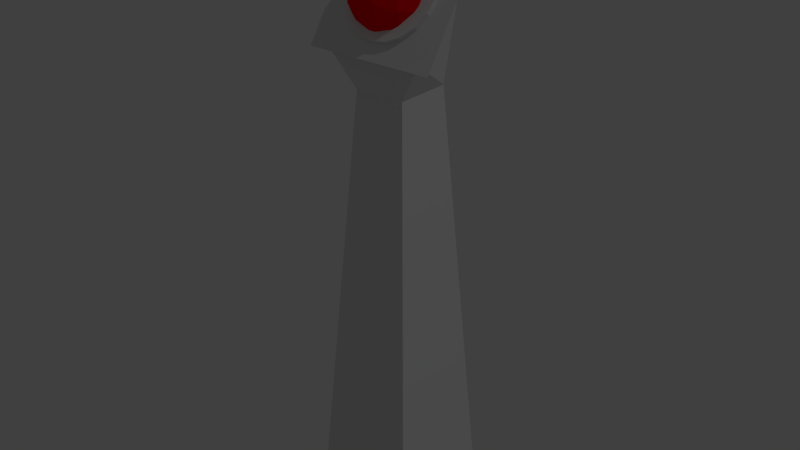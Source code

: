 # Source: Button_01.blend  (saved by Blender 2.77.0; exported with 4.5.12 LTS)
import bpy
from mathutils import Matrix  # noqa: F401  (used for matrix-valued properties, if any)

bpy.ops.wm.read_factory_settings(use_empty=True)
scene = bpy.context.scene
scene.name = 'Scene'

# ---- collections
col_collection_1 = bpy.data.collections.new('Collection 1'); scene.collection.children.link(col_collection_1)

# ---- materials (node trees are filled in below, after node groups)
mat_material_001 = bpy.data.materials.new('Material.001')
mat_material_001.alpha_threshold = 0.0
mat_material_001.use_transparent_shadow = False
mat_material_001.diffuse_color = (1.0, 0.0, 0.00464, 1.0)
mat_material_001.roughness = 0.5
mat_material_002 = bpy.data.materials.new('Material.002')
mat_material_002.alpha_threshold = 0.0
mat_material_002.use_transparent_shadow = False
mat_material_002.roughness = 0.5

# ---- material node trees

# ---- world
world_world = bpy.data.worlds.new('World'); scene.world = world_world
world_world.color = (0.05088, 0.05088, 0.05088)
world_world.use_sun_shadow = False
world_world.sun_shadow_jitter_overblur = 0.0
world_world.cycles.sampling_method = 'MANUAL'

# ---- lights
light_lamp = bpy.data.lights.new('Lamp', 'POINT')
light_lamp.transmission_factor = 0.0
light_lamp.cutoff_distance = 30.0
light_lamp.energy = 100.0
light_lamp.shadow_buffer_clip_start = 1.001
light_lamp.shadow_soft_size = 0.1
light_lamp.shadow_maximum_resolution = 0.006
light_lamp.use_absolute_resolution = True

# ---- meshes
me_circle = bpy.data.meshes.new('Circle')
me_circle.from_pydata([(0.006431, 0.01541, 0.6407), (0.0191, 0.0234, 0.6319), (0.03146, 0.02767, 0.6182), (0.04229, 0.0278, 0.6009), (0.05054, 0.02377, 0.5818), (0.05539, 0.01598, 0.5626), (0.05637, 0.005197, 0.5454), (0.0534, -0.007533, 0.5317), (0.04675, -0.02096, 0.5229), (0.03707, -0.03377, 0.5199), (0.02533, -0.0447, 0.5229), (0.01266, -0.0527, 0.5317), (0.0003, -0.05697, 0.5454), (-0.01053, -0.05709, 0.5626), (-0.01878, -0.05306, 0.5818), (-0.02363, -0.04528, 0.6009), (-0.02462, -0.03449, 0.6182), (-0.02164, -0.02176, 0.6319), (-0.01499, -0.008335, 0.6407), (-0.005315, 0.004472, 0.6437), (-0.01721, 0.0152, 0.6784), (-0.0323, -0.004795, 0.6737), (-0.04268, -0.02575, 0.66), (-0.04733, -0.04562, 0.6386), (-0.04579, -0.06246, 0.6116), (-0.03822, -0.07462, 0.5818), (-0.02535, -0.0809, 0.5519), (-0.00844, -0.08071, 0.525), (0.01085, -0.07404, 0.5036), (0.03063, -0.06156, 0.4899), (0.04896, -0.04449, 0.4851), (0.06406, -0.0245, 0.4899), (0.07444, -0.003542, 0.5036), (0.07909, 0.01633, 0.525), (0.07755, 0.03317, 0.5519), (0.06998, 0.04532, 0.5818), (0.05711, 0.05161, 0.6116), (0.0402, 0.05141, 0.6386), (0.02091, 0.04475, 0.66), (0.001131, 0.03227, 0.6737), (0.001131, 0.03227, 0.6737), (0.02091, 0.04475, 0.66), (0.0402, 0.05141, 0.6386), (0.05711, 0.05161, 0.6116), (0.06998, 0.04532, 0.5818), (0.07755, 0.03317, 0.5519), (0.07909, 0.01633, 0.525), (0.07444, -0.003542, 0.5036), (0.06406, -0.0245, 0.4899), (0.04896, -0.04449, 0.4851), (0.03063, -0.06156, 0.4899), (0.01085, -0.07404, 0.5036), (-0.00844, -0.08071, 0.525), (-0.02535, -0.0809, 0.5519), (-0.03822, -0.07462, 0.5818), (-0.04579, -0.06246, 0.6116), (-0.04733, -0.04562, 0.6386), (-0.04268, -0.02575, 0.66), (-0.0323, -0.004795, 0.6737), (-0.01721, 0.0152, 0.6784), (-0.01721, 0.0152, 0.6784), (-0.0323, -0.004795, 0.6737), (-0.04268, -0.02575, 0.66), (-0.04733, -0.04562, 0.6386), (-0.04579, -0.06246, 0.6116), (-0.03822, -0.07462, 0.5818), (-0.02535, -0.0809, 0.5519), (-0.00844, -0.08071, 0.525), (0.01085, -0.07404, 0.5036), (0.03063, -0.06156, 0.4899), (0.04896, -0.04449, 0.4851), (0.06406, -0.0245, 0.4899), (0.07444, -0.003542, 0.5036), (0.07909, 0.01633, 0.525), (0.07755, 0.03317, 0.5519), (0.06998, 0.04532, 0.5818), (0.05711, 0.05161, 0.6116), (0.0402, 0.05141, 0.6386), (0.02091, 0.04475, 0.66), (0.001131, 0.03227, 0.6737), (-0.004314, 0.03718, 0.6667), (0.01547, 0.04966, 0.653), (0.03475, 0.05632, 0.6316), (0.05166, 0.05652, 0.6047), (0.06453, 0.05024, 0.5748), (0.07211, 0.03808, 0.545), (0.07365, 0.02124, 0.518), (0.069, 0.00137, 0.4966), (0.05862, -0.01959, 0.4829), (0.04352, -0.03958, 0.4782), (0.02518, -0.05665, 0.4829), (0.005403, -0.06913, 0.4966), (-0.01388, -0.0758, 0.518), (-0.03079, -0.07599, 0.545), (-0.04366, -0.06971, 0.5748), (-0.05124, -0.05755, 0.6047), (-0.05278, -0.04071, 0.6316), (-0.04813, -0.02084, 0.653), (-0.03775, 0.0001167, 0.6667), (-0.02265, 0.02011, 0.6715), (-0.02265, 0.02011, 0.6715), (-0.03775, 0.0001167, 0.6667), (-0.04813, -0.02084, 0.653), (-0.05278, -0.04071, 0.6316), (-0.05124, -0.05755, 0.6047), (-0.04366, -0.06971, 0.5748), (-0.03079, -0.07599, 0.545), (-0.01388, -0.0758, 0.518), (0.005403, -0.06913, 0.4966), (0.02518, -0.05665, 0.4829), (0.04352, -0.03958, 0.4782), (0.05862, -0.01959, 0.4829), (0.069, 0.00137, 0.4966), (0.07365, 0.02124, 0.518), (0.07211, 0.03808, 0.545), (0.06453, 0.05024, 0.5748), (0.05166, 0.05652, 0.6047), (0.03475, 0.05632, 0.6316), (0.01547, 0.04966, 0.653), (-0.004314, 0.03718, 0.6667), (-0.004314, 0.03718, 0.6667), (0.01547, 0.04966, 0.653), (0.03475, 0.05632, 0.6316), (0.05166, 0.05652, 0.6047), (0.06453, 0.05024, 0.5748), (0.07211, 0.03808, 0.545), (0.07365, 0.02124, 0.518), (0.069, 0.00137, 0.4966), (0.05862, -0.01959, 0.4829), (0.04352, -0.03958, 0.4782), (0.02518, -0.05665, 0.4829), (0.005403, -0.06913, 0.4966), (-0.01388, -0.0758, 0.518), (-0.03079, -0.07599, 0.545), (-0.04366, -0.06971, 0.5748), (-0.05124, -0.05755, 0.6047), (-0.05278, -0.04071, 0.6316), (-0.04813, -0.02084, 0.653), (-0.03775, 0.0001167, 0.6667), (-0.02265, 0.02011, 0.6715), (-0.0139, 0.1305, -0.6513), (-0.1312, 0.0004243, -0.6513), (0.0139, -0.1305, -0.6513), (0.1312, -0.0004243, -0.6513), (0.02881, 0.09194, 0.6942), (-0.0885, -0.0381, 0.6942), (-0.008449, -0.1103, 0.4603), (0.1089, 0.01973, 0.4603), (0.02881, 0.09194, 0.6942), (-0.0885, -0.0381, 0.6942), (-0.008449, -0.1103, 0.4603), (0.1089, 0.01973, 0.4603), (-0.01848, -0.1317, 0.4454), (0.1291, 0.0319, 0.4454), (-0.1087, -0.05027, 0.7091), (0.03884, 0.1133, 0.7091), (-0.01811, 0.01038, 0.6553), (0.03577, -0.06231, 0.5277), (0.04449, 0.04105, 0.599), (0.05909, -0.005407, 0.508), (-0.04219, -0.05504, 0.599), (0.005523, -0.06479, 0.508), (0.006749, -0.05101, 0.631), (-0.01356, -0.07166, 0.5936), (0.0587, -0.01074, 0.6058), (0.04263, 0.01865, 0.6343), (0.06171, 0.02552, 0.5487), (0.03763, -0.0399, 0.4925), (-0.02497, -0.07058, 0.5487), (-0.03957, -0.02412, 0.6397), (0.014, 0.03527, 0.6397), (0.0705, -0.006493, 0.5529), (-0.009325, -0.02163, 0.6595), (0.05608, -0.04166, 0.5651), (0.02397, -0.06655, 0.5806), (0.02821, -0.01652, 0.6465), (0.03913, -0.04125, 0.6114), (0.06365, 0.01858, 0.5907), (0.01178, 0.008739, 0.6599), (-0.02473, -0.04995, 0.6335), (0.004572, -0.07638, 0.5479), (0.0592, -0.03403, 0.5214), (0.006911, -0.06488, 0.3606), (0.06525, -0.000211, 0.3606), (-0.006911, 0.06488, 0.3606), (-0.06525, 0.000211, 0.3606)], [], [(27, 26, 13, 12), (22, 21, 18, 17), (20, 39, 0, 19), (32, 31, 8, 7), (30, 29, 10, 9), (28, 27, 12, 11), (39, 38, 1, 0), (25, 24, 15, 14), (29, 28, 11, 10), (33, 32, 7, 6), (23, 22, 17, 16), (36, 35, 4, 3), (26, 25, 14, 13), (24, 23, 16, 15), (31, 30, 9, 8), (35, 34, 5, 4), (37, 36, 3, 2), (21, 20, 19, 18), (34, 33, 6, 5), (55, 56, 23, 24), (53, 54, 25, 26), (41, 42, 37, 38), (59, 40, 39, 20), (38, 37, 2, 1), (58, 59, 20, 21), (54, 55, 24, 25), (43, 44, 35, 36), (52, 53, 26, 27), (57, 58, 21, 22), (48, 49, 30, 31), (49, 50, 29, 30), (44, 45, 34, 35), (46, 47, 32, 33), (40, 41, 38, 39), (50, 51, 28, 29), (42, 43, 36, 37), (51, 52, 27, 28), (45, 46, 33, 34), (56, 57, 22, 23), (62, 61, 58, 57), (68, 67, 52, 51), (73, 72, 47, 46), (79, 78, 41, 40), (61, 60, 59, 58), (65, 64, 55, 54), (70, 69, 50, 49), (64, 63, 56, 55), (47, 48, 31, 32), (74, 73, 46, 45), (67, 66, 53, 52), (60, 79, 40, 59), (75, 74, 45, 44), (63, 62, 57, 56), (76, 75, 44, 43), (78, 77, 42, 41), (66, 65, 54, 53), (72, 71, 48, 47), (77, 76, 43, 42), (71, 70, 49, 48), (69, 68, 51, 50), (83, 84, 75, 76), (97, 98, 61, 62), (85, 86, 73, 74), (90, 91, 68, 69), (81, 82, 77, 78), (96, 97, 62, 63), (89, 90, 69, 70), (88, 89, 70, 71), (92, 93, 66, 67), (91, 92, 67, 68), (82, 83, 76, 77), (95, 96, 63, 64), (98, 99, 60, 61), (99, 80, 79, 60), (87, 88, 71, 72), (93, 94, 65, 66), (94, 95, 64, 65), (86, 87, 72, 73), (80, 81, 78, 79), (104, 103, 96, 95), (105, 104, 95, 94), (118, 117, 82, 81), (115, 114, 85, 84), (84, 85, 74, 75), (107, 106, 93, 92), (114, 113, 86, 85), (100, 119, 80, 99), (109, 108, 91, 90), (101, 100, 99, 98), (119, 118, 81, 80), (112, 111, 88, 87), (116, 115, 84, 83), (102, 101, 98, 97), (103, 102, 97, 96), (113, 112, 87, 86), (106, 105, 94, 93), (111, 110, 89, 88), (110, 109, 90, 89), (108, 107, 92, 91), (135, 136, 103, 104), (125, 126, 113, 114), (124, 125, 114, 115), (129, 130, 109, 110), (120, 121, 118, 119), (139, 120, 119, 100), (132, 133, 106, 107), (136, 137, 102, 103), (117, 116, 83, 82), (130, 131, 108, 109), (122, 123, 116, 117), (131, 132, 107, 108), (123, 124, 115, 116), (127, 128, 111, 112), (121, 122, 117, 118), (128, 129, 110, 111), (138, 139, 100, 101), (134, 135, 104, 105), (133, 134, 105, 106), (126, 127, 112, 113), (137, 138, 101, 102), (183, 182, 146, 147), (185, 184, 144, 145), (184, 183, 147, 144), (182, 185, 145, 146), (145, 144, 148, 149), (144, 147, 151, 148), (146, 145, 149, 150), (147, 146, 150, 151), (152, 153, 155, 154), (165, 178, 175), (164, 165, 175), (168, 161, 180), (170, 178, 165), (158, 170, 165), (158, 165, 177), (163, 180, 174), (175, 162, 176), (175, 172, 162), (157, 181, 173), (162, 174, 176), (174, 157, 173), (174, 173, 176), (171, 177, 164), (173, 171, 164), (169, 160, 179), (170, 156, 178), (160, 163, 179), (160, 168, 163), (169, 179, 172), (156, 169, 172), (156, 172, 178), (167, 181, 157), (159, 171, 181), (166, 177, 171), (161, 157, 180), (159, 166, 171), (168, 180, 163), (173, 164, 176), (177, 165, 164), (167, 159, 181), (178, 172, 175), (179, 163, 162), (180, 157, 174), (181, 171, 173), (166, 158, 177), (161, 167, 157), (162, 163, 174), (172, 179, 162), (164, 175, 176), (168, 160, 169, 156, 170, 158, 166, 159, 167, 161), (142, 141, 185, 182), (140, 143, 183, 184), (141, 140, 184, 185), (143, 142, 182, 183)])
me_circle.polygons.foreach_set('material_index', [1, 1, 1, 1, 1, 1, 1, 1, 1, 1, 1, 1, 1, 1, 1, 1, 1, 1, 1, 1, 1, 1, 1, 1, 1, 1, 1, 1, 1, 1, 1, 1, 1, 1, 1, 1, 1, 1, 1, 1, 1, 1, 1, 1, 1, 1, 1, 1, 1, 1, 1, 1, 1, 1, 1, 1, 1, 1, 1, 1, 1, 1, 1, 1, 1, 1, 1, 1, 1, 1, 1, 1, 1, 1, 1, 1, 1, 1, 1, 1, 1, 1, 1, 1, 1, 1, 1, 1, 1, 1, 1, 1, 1, 1, 1, 1, 1, 1, 1, 1, 1, 1, 1, 1, 1, 1, 1, 1, 1, 1, 1, 1, 1, 1, 1, 1, 1, 1, 1, 1, 1, 1, 1, 1, 1, 1, 1, 1, 1, 0, 0, 0, 0, 0, 0, 0, 0, 0, 0, 0, 0, 0, 0, 0, 0, 0, 0, 0, 0, 0, 0, 0, 0, 0, 0, 0, 0, 0, 0, 0, 0, 0, 0, 0, 0, 0, 0, 0, 0, 0, 1, 1, 1, 1])
me_circle.materials.append(mat_material_001)
me_circle.materials.append(mat_material_002)
me_circle.materials.append(None)
me_circle.use_remesh_preserve_volume = False
me_circle.use_remesh_preserve_attributes = False
me_circle.use_mirror_vertex_groups = False
me_circle.update()

# ---- objects
ob_circle = bpy.data.objects.new('Circle', me_circle)
ob_lamp = bpy.data.objects.new('Lamp', light_lamp)

# ---- transforms, parenting, visibility, modifiers, constraints
ob_circle.location = (0.0, 0.0, 0.3317)
ob_circle.rotation_euler = (0.0, -0.0, -0.8368)
ob_circle.scale = (0.7345, 0.7345, 0.5119)
ob_circle.lineart.crease_threshold = 0.0
ob_lamp.location = (4.076, 1.005, 5.904)
ob_lamp.rotation_euler = (0.6503, 0.05522, 1.866)
ob_lamp.lock_rotations_4d = False
ob_lamp.empty_display_type = 'ARROWS'
ob_lamp.color = (0.0, 0.0, 0.0, 0.0)
ob_lamp.lineart.crease_threshold = 0.0

# ---- collection membership
col_collection_1.objects.link(ob_circle)
col_collection_1.objects.link(ob_lamp)

# ---- scene / render settings (as saved in the file)
scene.frame_start = 1; scene.frame_end = 250; scene.frame_set(1)
scene.render.engine = 'BLENDER_EEVEE_NEXT'
scene.render.resolution_percentage = 50
scene.render.dither_intensity = 0.0
scene.cycles.use_denoising = False
scene.cycles.samples = 128
scene.cycles.sampling_pattern = 'TABULATED_SOBOL'
scene.cycles.light_sampling_threshold = 0.0
scene.cycles.use_adaptive_sampling = False
scene.cycles.use_light_tree = False
scene.cycles.blur_glossy = 0.0
scene.cycles.sample_clamp_indirect = 0.0
scene.view_settings.view_transform = 'Standard'
bpy.context.view_layer.update()

# ---- added for rendering (the .blend has no active camera): camera
cam_auto = bpy.data.cameras.new('AutoCamera')
cam_auto.lens = 50.0
cam_auto.sensor_width = 36.0
cam_auto.clip_end = 1000.0
ob_auto_camera = bpy.data.objects.new('AutoCamera', cam_auto)
scene.collection.objects.link(ob_auto_camera)
ob_auto_camera.location = (0.735812, -0.883667, 0.935351)
ob_auto_camera.rotation_euler = (1.09748, -7.21219e-08, 0.694738)
scene.camera = ob_auto_camera
bpy.context.view_layer.update()
